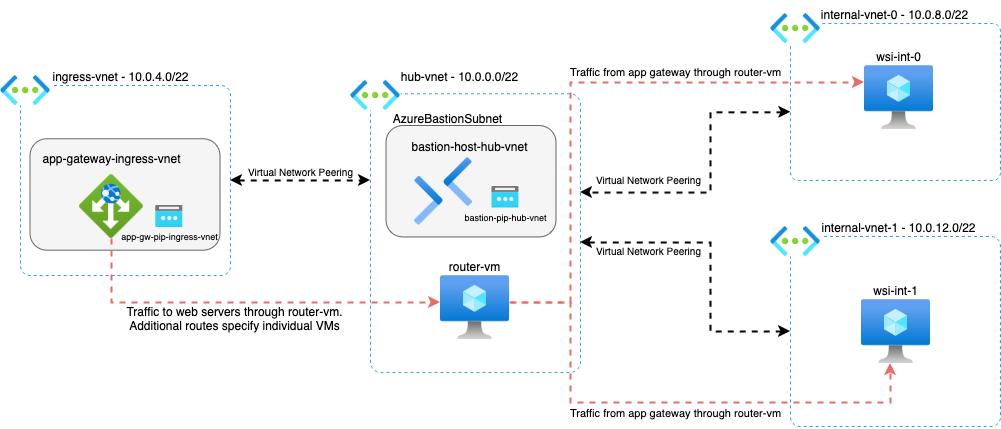

The diagram above was exported from draw.io. Its source (the exported page's mxGraphModel, read from the mxfile embedded in the PNG):
<mxGraphModel dx="735" dy="409" grid="1" gridSize="10" guides="1" tooltips="1" connect="1" arrows="1" fold="1" page="1" pageScale="1" pageWidth="1169" pageHeight="827" math="0" shadow="0">
  <root>
    <mxCell id="0" />
    <mxCell id="1" parent="0" />
    <mxCell id="JOG0SNgDEtSP5BDotJ7P-19" value="" style="rounded=1;whiteSpace=wrap;html=1;dashed=1;strokeColor=#3399FF;arcSize=5;" parent="1" vertex="1">
      <mxGeometry x="110" y="253" width="210" height="190" as="geometry" />
    </mxCell>
    <mxCell id="JOG0SNgDEtSP5BDotJ7P-7" value="" style="group" parent="1" vertex="1" connectable="0">
      <mxGeometry x="440" y="230" width="230" height="310" as="geometry" />
    </mxCell>
    <mxCell id="JOG0SNgDEtSP5BDotJ7P-2" value="" style="rounded=1;whiteSpace=wrap;html=1;dashed=1;strokeColor=#3399FF;arcSize=5;" parent="JOG0SNgDEtSP5BDotJ7P-7" vertex="1">
      <mxGeometry x="20" y="31.31" width="210" height="278.69" as="geometry" />
    </mxCell>
    <mxCell id="JOG0SNgDEtSP5BDotJ7P-3" value="" style="image;aspect=fixed;html=1;points=[];align=center;fontSize=12;image=img/lib/azure2/networking/Virtual_Networks.svg;imageBackground=default;" parent="JOG0SNgDEtSP5BDotJ7P-7" vertex="1">
      <mxGeometry y="17.699530516431928" width="50.25" height="30" as="geometry" />
    </mxCell>
    <mxCell id="JOG0SNgDEtSP5BDotJ7P-4" value="" style="image;aspect=fixed;html=1;points=[];align=center;fontSize=12;image=img/lib/azure2/compute/Virtual_Machine.svg;" parent="JOG0SNgDEtSP5BDotJ7P-7" vertex="1">
      <mxGeometry x="90" y="212.9992018779343" width="69" height="64" as="geometry" />
    </mxCell>
    <mxCell id="JOG0SNgDEtSP5BDotJ7P-5" value="router-vm" style="text;html=1;align=center;verticalAlign=middle;resizable=0;points=[];autosize=1;strokeColor=none;fillColor=none;" parent="JOG0SNgDEtSP5BDotJ7P-7" vertex="1">
      <mxGeometry x="89" y="190.00464788732396" width="70" height="30" as="geometry" />
    </mxCell>
    <mxCell id="JOG0SNgDEtSP5BDotJ7P-6" value="hub-vnet - 10.0.0.0/22" style="text;html=1;align=center;verticalAlign=middle;resizable=0;points=[];autosize=1;strokeColor=none;fillColor=none;" parent="JOG0SNgDEtSP5BDotJ7P-7" vertex="1">
      <mxGeometry x="39" width="140" height="30" as="geometry" />
    </mxCell>
    <mxCell id="zMQaQVEI4AzmIbu18Spw-2" value="AppGWSubnet" style="text;html=1;align=center;verticalAlign=middle;resizable=0;points=[];autosize=1;strokeColor=none;fillColor=none;" parent="JOG0SNgDEtSP5BDotJ7P-7" vertex="1">
      <mxGeometry x="-316" y="72.15962441314555" width="100" height="30" as="geometry" />
    </mxCell>
    <mxCell id="JOG0SNgDEtSP5BDotJ7P-33" value="" style="group" parent="1" vertex="1" connectable="0">
      <mxGeometry x="860" y="381" width="230" height="213" as="geometry" />
    </mxCell>
    <mxCell id="JOG0SNgDEtSP5BDotJ7P-14" value="" style="rounded=1;whiteSpace=wrap;html=1;dashed=1;strokeColor=#3399FF;arcSize=5;" parent="JOG0SNgDEtSP5BDotJ7P-33" vertex="1">
      <mxGeometry x="20" y="23" width="210" height="190" as="geometry" />
    </mxCell>
    <mxCell id="JOG0SNgDEtSP5BDotJ7P-15" value="" style="image;aspect=fixed;html=1;points=[];align=center;fontSize=12;image=img/lib/azure2/networking/Virtual_Networks.svg;imageBackground=default;" parent="JOG0SNgDEtSP5BDotJ7P-33" vertex="1">
      <mxGeometry y="13" width="50.25" height="30" as="geometry" />
    </mxCell>
    <mxCell id="JOG0SNgDEtSP5BDotJ7P-16" value="" style="image;aspect=fixed;html=1;points=[];align=center;fontSize=12;image=img/lib/azure2/compute/Virtual_Machine.svg;" parent="JOG0SNgDEtSP5BDotJ7P-33" vertex="1">
      <mxGeometry x="91" y="86" width="69" height="64" as="geometry" />
    </mxCell>
    <mxCell id="JOG0SNgDEtSP5BDotJ7P-17" value="wsi-int-1" style="text;html=1;align=center;verticalAlign=middle;resizable=0;points=[];autosize=1;strokeColor=none;fillColor=none;" parent="JOG0SNgDEtSP5BDotJ7P-33" vertex="1">
      <mxGeometry x="90" y="63" width="70" height="30" as="geometry" />
    </mxCell>
    <mxCell id="JOG0SNgDEtSP5BDotJ7P-18" value="internal-vnet-1 - 10.0.12.0/22" style="text;html=1;align=center;verticalAlign=middle;resizable=0;points=[];autosize=1;strokeColor=none;fillColor=none;" parent="JOG0SNgDEtSP5BDotJ7P-33" vertex="1">
      <mxGeometry x="38" width="180" height="30" as="geometry" />
    </mxCell>
    <mxCell id="JOG0SNgDEtSP5BDotJ7P-39" style="edgeStyle=orthogonalEdgeStyle;rounded=0;orthogonalLoop=1;jettySize=auto;html=1;dashed=1;strokeColor=#000000;strokeWidth=2;endArrow=classic;endFill=1;startArrow=classic;startFill=1;" parent="1" source="JOG0SNgDEtSP5BDotJ7P-19" edge="1">
      <mxGeometry relative="1" as="geometry">
        <mxPoint x="460" y="348" as="targetPoint" />
      </mxGeometry>
    </mxCell>
    <mxCell id="zMQaQVEI4AzmIbu18Spw-1" value="" style="rounded=1;whiteSpace=wrap;html=1;fillColor=#f5f5f5;fontColor=#333333;strokeColor=#666666;" parent="1" vertex="1">
      <mxGeometry x="120" y="306.8" width="190" height="111.41" as="geometry" />
    </mxCell>
    <mxCell id="JOG0SNgDEtSP5BDotJ7P-20" value="" style="image;aspect=fixed;html=1;points=[];align=center;fontSize=12;image=img/lib/azure2/networking/Virtual_Networks.svg;imageBackground=default;" parent="1" vertex="1">
      <mxGeometry x="90" y="243" width="50.25" height="30" as="geometry" />
    </mxCell>
    <mxCell id="JOG0SNgDEtSP5BDotJ7P-23" value="ingress-vnet - 10.0.4.0/22" style="text;html=1;align=center;verticalAlign=middle;resizable=0;points=[];autosize=1;strokeColor=none;fillColor=none;" parent="1" vertex="1">
      <mxGeometry x="130" y="230" width="160" height="30" as="geometry" />
    </mxCell>
    <mxCell id="JOG0SNgDEtSP5BDotJ7P-24" value="" style="image;aspect=fixed;html=1;points=[];align=center;fontSize=12;image=img/lib/azure2/networking/Application_Gateways.svg;" parent="1" vertex="1">
      <mxGeometry x="169" y="342" width="64" height="64" as="geometry" />
    </mxCell>
    <mxCell id="JOG0SNgDEtSP5BDotJ7P-25" value="app-gateway-ingress-vnet" style="text;html=1;align=center;verticalAlign=middle;resizable=0;points=[];autosize=1;strokeColor=none;fillColor=none;" parent="1" vertex="1">
      <mxGeometry x="121" y="312" width="160" height="30" as="geometry" />
    </mxCell>
    <mxCell id="JOG0SNgDEtSP5BDotJ7P-28" value="" style="group" parent="1" vertex="1" connectable="0">
      <mxGeometry x="198.75" y="373" width="120" height="42" as="geometry" />
    </mxCell>
    <mxCell id="JOG0SNgDEtSP5BDotJ7P-26" value="" style="image;aspect=fixed;html=1;points=[];align=center;fontSize=12;image=img/lib/azure2/networking/Public_IP_Addresses.svg;" parent="JOG0SNgDEtSP5BDotJ7P-28" vertex="1">
      <mxGeometry x="46.25" width="27.5" height="22" as="geometry" />
    </mxCell>
    <mxCell id="JOG0SNgDEtSP5BDotJ7P-27" value="app-gw-pip-ingress-vnet" style="text;html=1;align=center;verticalAlign=middle;resizable=0;points=[];autosize=1;strokeColor=none;fillColor=none;fontSize=9;" parent="JOG0SNgDEtSP5BDotJ7P-28" vertex="1">
      <mxGeometry y="22" width="120" height="20" as="geometry" />
    </mxCell>
    <mxCell id="JOG0SNgDEtSP5BDotJ7P-40" value="Virtual Network Peering" style="text;html=1;align=center;verticalAlign=middle;resizable=0;points=[];autosize=1;strokeColor=none;fillColor=none;fontSize=10;" parent="1" vertex="1">
      <mxGeometry x="325" y="325.5" width="130" height="30" as="geometry" />
    </mxCell>
    <mxCell id="JOG0SNgDEtSP5BDotJ7P-42" style="edgeStyle=orthogonalEdgeStyle;rounded=0;orthogonalLoop=1;jettySize=auto;html=1;startArrow=classic;startFill=1;strokeWidth=2;dashed=1;entryX=0;entryY=0.5;entryDx=0;entryDy=0;" parent="1" target="JOG0SNgDEtSP5BDotJ7P-14" edge="1" source="JOG0SNgDEtSP5BDotJ7P-2">
      <mxGeometry relative="1" as="geometry">
        <Array as="points">
          <mxPoint x="800" y="410" />
          <mxPoint x="800" y="499" />
        </Array>
        <mxPoint x="670" y="370" as="sourcePoint" />
        <mxPoint x="840" y="500" as="targetPoint" />
      </mxGeometry>
    </mxCell>
    <mxCell id="JOG0SNgDEtSP5BDotJ7P-43" value="&lt;font style=&quot;font-size: 10px;&quot;&gt;Virtual Network Peering&lt;br&gt;&lt;/font&gt;" style="text;html=1;align=center;verticalAlign=middle;resizable=0;points=[];autosize=1;strokeColor=none;fillColor=none;" parent="1" vertex="1">
      <mxGeometry x="673" y="333" width="130" height="30" as="geometry" />
    </mxCell>
    <mxCell id="JOG0SNgDEtSP5BDotJ7P-44" style="edgeStyle=orthogonalEdgeStyle;rounded=0;orthogonalLoop=1;jettySize=auto;html=1;dashed=1;strokeColor=#EA6B66;strokeWidth=2;" parent="1" source="JOG0SNgDEtSP5BDotJ7P-24" target="JOG0SNgDEtSP5BDotJ7P-4" edge="1">
      <mxGeometry relative="1" as="geometry">
        <Array as="points">
          <mxPoint x="201" y="470" />
        </Array>
      </mxGeometry>
    </mxCell>
    <mxCell id="JOG0SNgDEtSP5BDotJ7P-45" value="Traffic to web servers through router-vm.&lt;br&gt;Additional routes specify individual VMs" style="text;html=1;align=center;verticalAlign=middle;resizable=0;points=[];autosize=1;strokeColor=none;fillColor=none;" parent="1" vertex="1">
      <mxGeometry x="204" y="467" width="240" height="40" as="geometry" />
    </mxCell>
    <mxCell id="JOG0SNgDEtSP5BDotJ7P-47" style="edgeStyle=orthogonalEdgeStyle;rounded=0;orthogonalLoop=1;jettySize=auto;html=1;strokeColor=#EA6B66;dashed=1;strokeWidth=2;" parent="1" source="JOG0SNgDEtSP5BDotJ7P-4" target="JOG0SNgDEtSP5BDotJ7P-16" edge="1">
      <mxGeometry relative="1" as="geometry">
        <Array as="points">
          <mxPoint x="660" y="470" />
          <mxPoint x="660" y="570" />
          <mxPoint x="980" y="570" />
        </Array>
      </mxGeometry>
    </mxCell>
    <mxCell id="JOG0SNgDEtSP5BDotJ7P-48" value="Traffic from app gateway through router-vm" style="text;html=1;align=center;verticalAlign=middle;resizable=0;points=[];autosize=1;strokeColor=none;fillColor=none;fontSize=11;" parent="1" vertex="1">
      <mxGeometry x="650" y="566" width="230" height="30" as="geometry" />
    </mxCell>
    <mxCell id="JOG0SNgDEtSP5BDotJ7P-50" value="Traffic from app gateway through router-vm" style="text;html=1;align=center;verticalAlign=middle;resizable=0;points=[];autosize=1;strokeColor=none;fillColor=none;fontSize=11;" parent="1" vertex="1">
      <mxGeometry x="650" y="225" width="230" height="30" as="geometry" />
    </mxCell>
    <mxCell id="aewcw3eaJGGGSch4zthT-1" value="&lt;font style=&quot;font-size: 10px;&quot;&gt;Virtual Network Peering&lt;br&gt;&lt;/font&gt;" style="text;html=1;align=center;verticalAlign=middle;resizable=0;points=[];autosize=1;strokeColor=none;fillColor=none;" parent="1" vertex="1">
      <mxGeometry x="673" y="404" width="130" height="30" as="geometry" />
    </mxCell>
    <mxCell id="megdzXUJxJWYtMqq8w_m-1" value="" style="rounded=1;whiteSpace=wrap;html=1;fillColor=#f5f5f5;fontColor=#333333;strokeColor=#666666;" vertex="1" parent="1">
      <mxGeometry x="476" y="293.59" width="170" height="111.41" as="geometry" />
    </mxCell>
    <mxCell id="megdzXUJxJWYtMqq8w_m-2" value="" style="group" vertex="1" connectable="0" parent="1">
      <mxGeometry x="471" y="299.78999999999996" width="170" height="93" as="geometry" />
    </mxCell>
    <mxCell id="megdzXUJxJWYtMqq8w_m-3" value="" style="image;aspect=fixed;html=1;points=[];align=center;fontSize=12;image=img/lib/azure2/networking/Bastions.svg;" vertex="1" parent="megdzXUJxJWYtMqq8w_m-2">
      <mxGeometry x="33" y="25" width="57.99999999999999" height="68" as="geometry" />
    </mxCell>
    <mxCell id="megdzXUJxJWYtMqq8w_m-4" value="bastion-host-hub-vnet" style="text;html=1;align=center;verticalAlign=middle;resizable=0;points=[];autosize=1;strokeColor=none;fillColor=none;" vertex="1" parent="megdzXUJxJWYtMqq8w_m-2">
      <mxGeometry x="18" width="140" height="30" as="geometry" />
    </mxCell>
    <mxCell id="megdzXUJxJWYtMqq8w_m-6" value="" style="group" vertex="1" connectable="0" parent="1">
      <mxGeometry x="535" y="353.5" width="125" height="42" as="geometry" />
    </mxCell>
    <mxCell id="megdzXUJxJWYtMqq8w_m-7" value="" style="image;aspect=fixed;html=1;points=[];align=center;fontSize=12;image=img/lib/azure2/networking/Public_IP_Addresses.svg;" vertex="1" parent="megdzXUJxJWYtMqq8w_m-6">
      <mxGeometry x="46.25" width="27.5" height="22" as="geometry" />
    </mxCell>
    <mxCell id="megdzXUJxJWYtMqq8w_m-8" value="bastion-pip-hub-vnet" style="text;html=1;align=center;verticalAlign=middle;resizable=0;points=[];autosize=1;strokeColor=none;fillColor=none;fontSize=9;" vertex="1" parent="megdzXUJxJWYtMqq8w_m-6">
      <mxGeometry x="5" y="22" width="110" height="20" as="geometry" />
    </mxCell>
    <mxCell id="megdzXUJxJWYtMqq8w_m-5" value="AzureBastionSubnet" style="text;html=1;align=center;verticalAlign=middle;resizable=0;points=[];autosize=1;strokeColor=none;fillColor=none;" vertex="1" parent="1">
      <mxGeometry x="472" y="272" width="130" height="30" as="geometry" />
    </mxCell>
    <mxCell id="megdzXUJxJWYtMqq8w_m-9" value="" style="group" vertex="1" connectable="0" parent="1">
      <mxGeometry x="860" y="168" width="230" height="180" as="geometry" />
    </mxCell>
    <mxCell id="JOG0SNgDEtSP5BDotJ7P-9" value="" style="rounded=1;whiteSpace=wrap;html=1;dashed=1;strokeColor=#3399FF;arcSize=5;" parent="megdzXUJxJWYtMqq8w_m-9" vertex="1">
      <mxGeometry x="20" y="23" width="210" height="157" as="geometry" />
    </mxCell>
    <mxCell id="JOG0SNgDEtSP5BDotJ7P-10" value="" style="image;aspect=fixed;html=1;points=[];align=center;fontSize=12;image=img/lib/azure2/networking/Virtual_Networks.svg;imageBackground=default;" parent="megdzXUJxJWYtMqq8w_m-9" vertex="1">
      <mxGeometry y="13" width="50.25" height="30" as="geometry" />
    </mxCell>
    <mxCell id="JOG0SNgDEtSP5BDotJ7P-13" value="internal-vnet-0 - 10.0.8.0/22" style="text;html=1;align=center;verticalAlign=middle;resizable=0;points=[];autosize=1;strokeColor=none;fillColor=none;" parent="megdzXUJxJWYtMqq8w_m-9" vertex="1">
      <mxGeometry x="39" width="170" height="30" as="geometry" />
    </mxCell>
    <mxCell id="JOG0SNgDEtSP5BDotJ7P-30" value="" style="group" parent="megdzXUJxJWYtMqq8w_m-9" vertex="1" connectable="0">
      <mxGeometry x="93" y="42" width="70" height="87" as="geometry" />
    </mxCell>
    <mxCell id="JOG0SNgDEtSP5BDotJ7P-11" value="" style="image;aspect=fixed;html=1;points=[];align=center;fontSize=12;image=img/lib/azure2/compute/Virtual_Machine.svg;" parent="JOG0SNgDEtSP5BDotJ7P-30" vertex="1">
      <mxGeometry x="1" y="23" width="69" height="64" as="geometry" />
    </mxCell>
    <mxCell id="JOG0SNgDEtSP5BDotJ7P-12" value="wsi-int-0" style="text;html=1;align=center;verticalAlign=middle;resizable=0;points=[];autosize=1;strokeColor=none;fillColor=none;" parent="JOG0SNgDEtSP5BDotJ7P-30" vertex="1">
      <mxGeometry width="70" height="30" as="geometry" />
    </mxCell>
    <mxCell id="megdzXUJxJWYtMqq8w_m-10" style="edgeStyle=orthogonalEdgeStyle;rounded=0;orthogonalLoop=1;jettySize=auto;html=1;startArrow=classic;startFill=1;strokeWidth=2;dashed=1;exitX=0.001;exitY=0.566;exitDx=0;exitDy=0;exitPerimeter=0;" edge="1" parent="1" source="JOG0SNgDEtSP5BDotJ7P-9" target="JOG0SNgDEtSP5BDotJ7P-2">
      <mxGeometry relative="1" as="geometry">
        <Array as="points">
          <mxPoint x="800" y="280" />
          <mxPoint x="800" y="360" />
        </Array>
        <mxPoint x="850" y="230" as="sourcePoint" />
        <mxPoint x="691.0500000000001" y="348.5291549295775" as="targetPoint" />
      </mxGeometry>
    </mxCell>
    <mxCell id="JOG0SNgDEtSP5BDotJ7P-46" style="edgeStyle=orthogonalEdgeStyle;rounded=0;orthogonalLoop=1;jettySize=auto;html=1;strokeColor=#EA6B66;dashed=1;strokeWidth=2;" parent="1" target="JOG0SNgDEtSP5BDotJ7P-11" edge="1">
      <mxGeometry relative="1" as="geometry">
        <Array as="points">
          <mxPoint x="660" y="470" />
          <mxPoint x="660" y="250" />
        </Array>
        <mxPoint x="600" y="470" as="sourcePoint" />
        <mxPoint x="830" y="260" as="targetPoint" />
      </mxGeometry>
    </mxCell>
  </root>
</mxGraphModel>